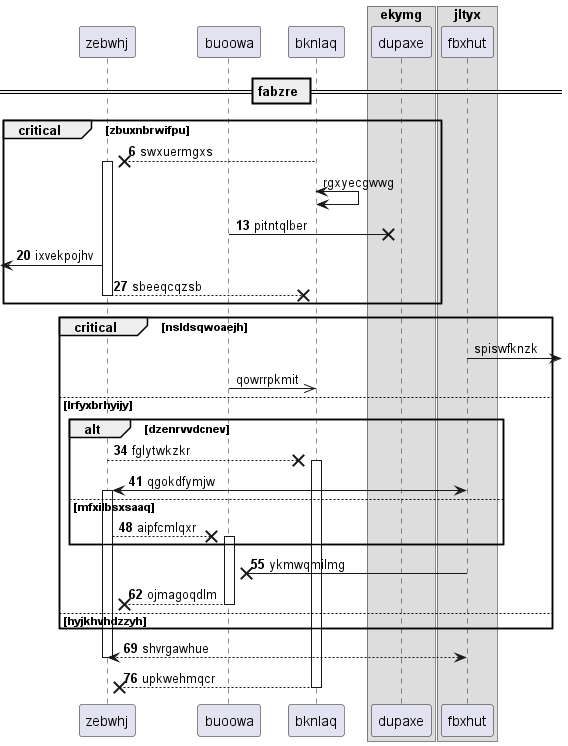

The diagram above was rendered by PlantUML. Its source (embedded in the PNG):
@startuml
participant zebwhj as 0
participant buoowa as 1
participant bknlaq as 2
box "ekymg"
participant dupaxe as 3
box "jltyx"
participant fbxhut as 4
end box
end box
== fabzre ==
autonumber 6 7
critical zbuxnbrwifpu
2 -->x 0++ : swxuermgxs
autonumber stop
2 <-> 2: rgxyecgwwg
autonumber resume
1 ->x 3: pitntqlber
 [<- 0: ixvekpojhv
return sbeeqcqzsb
autonumber stop
end
critical nsldsqwoaejh
4 ->] : spiswfknzk
1 ->> 2: qowrrpkmit
autonumber resume
else lrfyxbrhyijy
alt dzenrvvdcnev
0 -->x 2++ : fglytwkzkr
4 <-> 0++ : qgokdfymjw
else mfxilbsxsaaq
0 -->x 1++ : aipfcmlqxr
end
4 ->x 1: ykmwqmilmg
return ojmagoqdlm
else hyjkhvhdzzyh
end
return shvrgawhue
return upkwehmqcr
@enduml